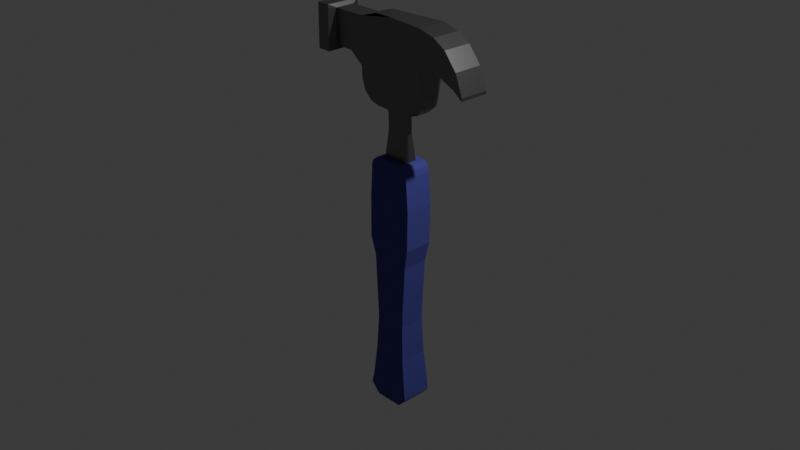 # Source: hammer.blend  (saved by Blender 4.5.90; exported with 4.5.12 LTS)
import bpy
from mathutils import Matrix  # noqa: F401  (used for matrix-valued properties, if any)

bpy.ops.wm.read_factory_settings(use_empty=True)
scene = bpy.context.scene
scene.name = 'Scene'

# ---- collections
col_collection = bpy.data.collections.new('Collection'); scene.collection.children.link(col_collection)

# ---- materials (node trees are filled in below, after node groups)
mat_material_001 = bpy.data.materials.new('Material.001')
mat_material = bpy.data.materials.new('Material')
mat_material.alpha_threshold = 0.0
mat_material.roughness = 0.5
mat_material.line_color = (0.0, 0.0, 0.0, 1.0)

# ---- material node trees
mat_material_001.use_nodes = True; mat_material_001.node_tree.nodes.clear()
_N = mat_material_001.node_tree.nodes; _L = mat_material_001.node_tree.links
n0 = _N.new('ShaderNodeBsdfPrincipled'); n0.name = 'Principled BSDF'; n0.location = (-200, 100)
n0.inputs[0].default_value = (0.2224, 0.2224, 0.2224, 1.0)
n0.inputs[1].default_value = 0.9091
n0.inputs[2].default_value = 0.3636
n1 = _N.new('ShaderNodeOutputMaterial'); n1.name = 'Material Output'; n1.location = (200, 100)
_L.new(n0.outputs[0], n1.inputs[0])
n1.is_active_output = True
mat_material.use_nodes = True; mat_material.node_tree.nodes.clear()
_N = mat_material.node_tree.nodes; _L = mat_material.node_tree.links
n0 = _N.new('ShaderNodeOutputMaterial'); n0.name = 'Material Output'; n0.location = (200, 100)
n1 = _N.new('ShaderNodeBsdfPrincipled'); n1.name = 'Principled BSDF'; n1.location = (-200, 100)
n1.inputs[0].default_value = (0.07219, 0.06629, 0.3444, 1.0)
n1.inputs[2].default_value = 1.0
n1.inputs[3].default_value = 1.45
_L.new(n1.outputs[0], n0.inputs[0])
n0.is_active_output = True

# ---- world
world_world = bpy.data.worlds.new('World'); scene.world = world_world
world_world.use_nodes = True; world_world.node_tree.nodes.clear()
_N = world_world.node_tree.nodes; _L = world_world.node_tree.links
n0 = _N.new('ShaderNodeOutputWorld'); n0.name = 'World Output'; n0.location = (200, 100)
n1 = _N.new('ShaderNodeBackground'); n1.name = 'Background'; n1.location = (-200, 100)
n1.inputs[0].default_value = (0.05088, 0.05088, 0.05088, 1.0)
_L.new(n1.outputs[0], n0.inputs[0])
n0.is_active_output = True
world_world.color = (0.05088, 0.05088, 0.05088)
world_world.sun_shadow_jitter_overblur = 0.0

# ---- cameras
cam_camera = bpy.data.cameras.new('Camera')
cam_camera.clip_end = 100.0
cam_camera.ortho_scale = 7.314

# ---- lights
light_light = bpy.data.lights.new('Light', 'POINT')
light_light.energy = 1000.0
light_light.shadow_soft_size = 0.1

# ---- meshes
me_cube = bpy.data.meshes.new('Cube')
me_cube.from_pydata([(0.6527, 0.4743, 3.063), (0.6527, -0.4743, 3.063), (-0.6201, 0.4743, 3.081), (-0.6201, -0.4743, 3.081), (0.6527, 0.0, 3.063), (-0.6201, 0.0, 3.081), (-2.669, 0.6943, 7.624), (-2.669, 5.72e-10, 7.624), (-2.669, -0.6943, 7.624), (1.865, -1.01, 7.677), (-1.968, -0.6943, 7.069), (1.865, 8.053e-09, 7.677), (-1.968, 5.72e-10, 7.069), (-1.968, 0.6943, 7.069), (1.865, 1.01, 7.677), (-1.968, -0.6943, 7.069), (-1.968, 5.72e-10, 7.069), (-1.968, 0.6943, 7.069), (1.877, -1.01, 9.63), (-1.956, -0.6943, 9.347), (1.877, 8.053e-09, 9.63), (-1.956, 5.72e-10, 9.347), (-1.956, 0.6943, 9.347), (1.877, 1.01, 9.63), (-4.413, 0.6137, 9.537), (-4.413, 1.227, 9.537), (-4.413, -6.021e-12, 9.537), (-0.03922, -0.6943, 9.639), (-0.03922, 0.6943, 9.639), (-4.413, -1.227, 9.537), (-4.413, -0.9206, 9.537), (-4.413, 0.3069, 9.537), (-3.61, 5.72e-10, 9.357), (-4.413, -6.021e-12, 9.537), (-0.9974, -0.6943, 9.643), (-4.413, 1.227, 9.537), (-4.413, -6.021e-12, 9.537), (-4.413, -1.227, 9.537), (-0.9974, 0.6943, 9.643), (-4.413, -0.3069, 9.537), (-4.413, 0.9206, 9.537), (-4.413, -0.6137, 9.537), (-4.413, 1.227, 9.537), (-4.413, -6.021e-12, 9.537), (-4.413, -1.227, 9.537), (-3.61, 0.6943, 9.357), (-3.61, -0.6943, 9.357), (-3.622, 0.6943, 7.63), (-3.622, 5.72e-10, 7.63), (-3.622, -0.6943, 7.63), (-3.622, -0.6943, 7.63), (-3.622, 5.72e-10, 7.63), (-3.622, 0.6943, 7.63), (-1.924, -0.6943, 6.463), (-0.8473, -0.6943, 5.461), (-0.8473, -0.6943, 5.456), (-1.754, -0.6943, 5.962), (-1.359, -0.6943, 5.595), (-0.8473, 5.72e-10, 5.461), (-1.924, 5.72e-10, 6.463), (-1.359, 5.72e-10, 5.595), (-1.754, 5.72e-10, 5.962), (-0.8473, 0.6943, 5.461), (-1.924, 0.6943, 6.463), (-0.8473, 0.6943, 5.456), (-1.359, 0.6943, 5.595), (-1.754, 0.6943, 5.962), (0.9661, -0.4743, 5.443), (1.861, -0.6943, 6.332), (0.9661, -0.6943, 5.447), (1.411, -0.4743, 5.562), (1.739, -0.6943, 5.887), (0.9661, 0.0, 5.443), (1.861, 5.72e-10, 6.332), (1.411, 0.0, 5.562), (1.739, 5.72e-10, 5.887), (1.861, 0.6943, 6.332), (0.9661, 0.4743, 5.443), (0.9661, 0.6943, 5.447), (1.739, 0.6943, 5.887), (1.411, 0.4743, 5.562), (-2.669, -0.6943, 7.624), (-2.669, 5.72e-10, 7.624), (-2.669, 0.6943, 7.624), (-2.657, -0.6943, 9.351), (-2.657, 5.72e-10, 9.351), (-2.657, 0.6943, 9.351), (-3.748, 1.227, 7.381), (-3.748, -6.021e-12, 7.381), (-3.748, -1.227, 7.381), (-3.748, -1.227, 7.381), (-3.748, -6.021e-12, 7.381), (-3.748, 1.227, 7.381), (-3.736, -1.227, 9.534), (-3.736, -6.021e-12, 9.534), (-3.736, 1.227, 9.534), (-4.413, -6.021e-12, 9.537), (-4.413, 1.227, 9.537), (-4.413, -1.227, 9.537), (-4.413, 1.227, 9.537), (-4.413, -1.227, 9.537), (-4.425, 1.227, 7.385), (-4.425, -6.021e-12, 7.385), (-4.425, -1.227, 7.385), (-4.425, -1.227, 7.385), (-4.425, -6.021e-12, 7.385), (-4.425, 1.227, 7.385), (2.627, -1.01, 8.032), (2.627, -1.362e-07, 8.032), (2.627, 1.01, 8.032), (2.729, -1.01, 9.414), (2.729, 8.053e-09, 9.414), (2.729, 1.01, 9.414), (3.909, -1.01, 7.457), (3.909, -1.362e-07, 7.457), (3.909, 1.01, 7.457), (4.011, -1.01, 8.232), (4.011, 8.053e-09, 8.232), (4.011, 1.01, 8.232), (3.37, 1.01, 9.023), (3.37, -1.01, 9.023), (3.37, 8.053e-09, 9.023), (4.393, -1.01, 7.093), (4.393, -2.665e-07, 7.093), (4.393, 1.01, 7.093), (4.395, -1.01, 7.242), (4.395, 3.615e-07, 7.242), (4.395, 1.01, 7.242), (0.4705, 0.3536, 4.407), (0.4705, 0.0, 4.407), (-0.4783, 0.0, 4.42), (-0.4783, 0.3536, 4.42), (0.4705, -0.3536, 4.407), (-0.4783, -0.3536, 4.42), (0.4594, -0.3536, 5.145), (0.6484, -0.399, 5.35), (0.4839, -0.3597, 5.227), (0.5531, -0.3763, 5.302), (-0.5701, -0.4288, 5.341), (-0.4894, -0.3536, 5.159), (-0.5306, -0.3912, 5.304), (-0.5011, -0.3637, 5.238), (0.4594, 0.0, 5.145), (0.6465, 0.0, 5.349), (0.4836, 0.0, 5.227), (0.5521, 0.0, 5.302), (-0.4894, 0.0, 5.159), (-0.5723, 1.297e-10, 5.342), (-0.5014, 1.738e-11, 5.238), (-0.5317, 6.487e-11, 5.305), (-0.5701, 0.4288, 5.341), (-0.4894, 0.3536, 5.159), (-0.5306, 0.3912, 5.304), (-0.5011, 0.3637, 5.238), (0.6484, 0.399, 5.35), (0.4594, 0.3536, 5.145), (0.5531, 0.3763, 5.302), (0.4839, 0.3597, 5.227)], [], [(14, 13, 22, 38, 28, 23), (96, 41, 33), (43, 96, 33, 26), (26, 33, 39, 96), (18, 9, 107, 110), (10, 9, 18, 27, 34, 19), (36, 33, 96, 43), (33, 100, 29), (33, 29, 44, 96), (33, 26, 96, 31), (25, 35, 42), (33, 37, 98, 30), (102, 101, 97, 40, 96), (29, 37, 44), (103, 102, 96, 39, 33, 30, 98), (33, 24, 96, 40), (17, 13, 6, 83), (12, 10, 8, 7), (13, 22, 86, 6), (10, 15, 81, 8), (19, 10, 8, 84), (15, 16, 82, 81), (13, 12, 7, 6), (21, 19, 84, 85), (16, 17, 83, 82), (22, 21, 85, 86), (53, 56, 55), (56, 57, 55), (57, 54, 55), (62, 65, 64), (65, 66, 64), (66, 63, 64), (59, 63, 66, 61), (61, 66, 65, 60), (60, 65, 62, 58), (53, 59, 61, 56), (56, 61, 60, 57), (57, 60, 58, 54), (59, 53, 10, 12), (63, 59, 12, 13), (67, 70, 69), (70, 71, 69), (71, 68, 69), (76, 79, 78), (79, 80, 78), (80, 77, 78), (73, 68, 71, 75), (75, 71, 70, 74), (74, 70, 67, 72), (76, 73, 75, 79), (79, 75, 74, 80), (80, 74, 72, 77), (68, 73, 11, 9), (53, 55, 69, 68, 9, 10), (73, 76, 14, 11), (76, 78, 64, 63, 13, 14), (85, 84, 46, 32), (7, 8, 50, 51), (8, 81, 49, 50), (82, 83, 47, 48), (6, 86, 45, 52), (83, 6, 52, 47), (84, 8, 50, 46), (86, 85, 32, 45), (6, 7, 51, 52), (81, 82, 48, 49), (51, 50, 89, 88), (49, 48, 91, 90), (46, 50, 89, 93), (45, 32, 94, 95), (52, 45, 95, 87), (47, 52, 87, 92), (52, 51, 88, 87), (48, 47, 92, 91), (32, 46, 93, 94), (50, 49, 90, 89), (93, 89, 104, 100), (89, 90, 103, 104), (91, 92, 101, 102), (95, 94, 33, 99), (94, 33, 96), (90, 91, 102, 103), (87, 88, 105, 106), (88, 89, 104, 105), (92, 87, 106, 101), (94, 93, 100, 33), (87, 95, 99, 106), (35, 33, 96, 42), (99, 33, 35), (25, 33, 40, 97), (42, 96, 33, 25), (101, 106, 99, 35, 25, 97), (24, 33, 31, 96), (96, 44, 37, 33), (104, 103, 98, 37, 29, 100), (121, 120, 116, 117), (109, 112, 119, 118, 115), (14, 23, 112, 109), (23, 20, 111, 112), (9, 11, 108, 107), (11, 14, 109, 108), (20, 18, 110, 111), (117, 116, 125, 126), (107, 108, 114, 113), (108, 109, 115, 114), (110, 107, 113, 116, 120), (119, 121, 117, 118), (112, 111, 121, 119), (23, 28, 38, 22, 21, 19, 34, 27, 18, 20), (111, 110, 120, 121), (122, 123, 126, 125), (116, 113, 122, 125), (113, 114, 123, 122), (118, 117, 126, 127), (115, 118, 127, 124), (114, 115, 124, 123), (123, 124, 127, 126), (1, 4, 129, 132), (0, 2, 131, 128), (5, 3, 133, 130), (3, 1, 132, 133), (2, 5, 130, 131), (4, 0, 128, 129), (135, 138, 140, 137), (137, 140, 141, 136), (136, 141, 139, 134), (143, 135, 137, 145), (145, 137, 136, 144), (144, 136, 134, 142), (147, 150, 152, 149), (149, 152, 153, 148), (148, 153, 151, 146), (150, 154, 156, 152), (152, 156, 157, 153), (153, 157, 155, 151), (154, 143, 145, 156), (156, 145, 144, 157), (157, 144, 142, 155), (138, 147, 149, 140), (140, 149, 148, 141), (141, 148, 146, 139), (138, 135, 67, 69, 55, 54), (133, 132, 134, 139), (135, 143, 72, 67), (132, 129, 142, 134), (130, 133, 139, 146), (147, 138, 54, 58), (129, 128, 155, 142), (143, 154, 77, 72), (150, 147, 58, 62), (131, 130, 146, 151), (128, 131, 151, 155), (154, 150, 62, 64, 78, 77)])
_uv = me_cube.uv_layers.new(name='UVMap')
_uv.uv.foreach_set('vector', [0.6468, 0.5183, 0.8532, 0.5183, 0.8532, 0.5183, 0.8016, 0.5183, 0.75, 0.5183, 0.6468, 0.5183, 0.8532, 0.6517, 0.8532, 0.6784, 0.8532, 0.6517, 0.8532, 0.625, 0.8532, 0.6517, 0.8532, 0.6517, 0.8532, 0.625, 0.8532, 0.625, 0.8532, 0.6517, 0.8532, 0.6517, 0.8532, 0.625, 0.6468, 0.7317, 0.6468, 0.7317, 0.6468, 0.7317, 0.6468, 0.7317, 0.8532, 0.7317, 0.6468, 0.7317, 0.6468, 0.7317, 0.75, 0.7317, 0.8016, 0.7317, 0.8532, 0.7317, 0.8532, 0.625, 0.8532, 0.6517, 0.8532, 0.6517, 0.8532, 0.625, 0.8532, 0.705, 0.8532, 0.7317, 0.8532, 0.7317, 0.8532, 0.705, 0.8532, 0.7317, 0.8532, 0.7317, 0.8532, 0.705, 0.8532, 0.5983, 0.8532, 0.625, 0.8532, 0.625, 0.8532, 0.5983, 0.0, 0.0, 0.0, 0.0, 0.0, 0.0, 0.8532, 0.705, 0.8532, 0.7317, 0.8532, 0.7317, 0.8532, 0.705, 0.0, 0.0, 0.0, 0.0, 0.0, 0.0, 0.0, 0.0, 0.0, 0.0, 0.0, 0.0, 0.0, 0.0, 0.0, 0.0, 0.0, 0.0, 0.0, 0.0, 0.0, 0.0, 0.0, 0.0, 0.0, 0.0, 0.0, 0.0, 0.0, 0.0, 0.8532, 0.545, 0.8532, 0.5716, 0.8532, 0.5716, 0.8532, 0.545, 0.0, 0.0, 0.0, 0.0, 0.0, 0.0, 0.0, 0.0, 0.8532, 0.625, 0.8532, 0.7317, 0.8532, 0.7317, 0.8532, 0.625, 0.8532, 0.5183, 0.8532, 0.5183, 0.8532, 0.5183, 0.8532, 0.5183, 0.0, 0.0, 0.0, 0.0, 0.0, 0.0, 0.0, 0.0, 0.8532, 0.7317, 0.8532, 0.7317, 0.8532, 0.7317, 0.8532, 0.7317, 0.0, 0.0, 0.0, 0.0, 0.0, 0.0, 0.0, 0.0, 0.8532, 0.5183, 0.8532, 0.625, 0.8532, 0.625, 0.8532, 0.5183, 0.8532, 0.705, 0.8532, 0.7317, 0.8532, 0.7317, 0.8532, 0.705, 0.0, 0.0, 0.0, 0.0, 0.0, 0.0, 0.0, 0.0, 0.8532, 0.5183, 0.8532, 0.545, 0.8532, 0.545, 0.8532, 0.5183, 0.8532, 0.7317, 0.8532, 0.7317, 0.7973, 0.7317, 0.8532, 0.7317, 0.8532, 0.7317, 0.7973, 0.7317, 0.8532, 0.7317, 0.8532, 0.7317, 0.7973, 0.7317, 0.8532, 0.5183, 0.8532, 0.5183, 0.7973, 0.5183, 0.8532, 0.5183, 0.8532, 0.5183, 0.7973, 0.5183, 0.8532, 0.5183, 0.8532, 0.5183, 0.7973, 0.5183, 0.8532, 0.625, 0.8532, 0.5183, 0.8532, 0.5183, 0.8532, 0.625, 0.8532, 0.625, 0.8532, 0.5183, 0.8532, 0.5183, 0.8532, 0.625, 0.8532, 0.625, 0.8532, 0.5183, 0.8532, 0.5183, 0.8532, 0.625, 0.8532, 0.7317, 0.8532, 0.625, 0.8532, 0.625, 0.8532, 0.7317, 0.8532, 0.7317, 0.8532, 0.625, 0.8532, 0.625, 0.8532, 0.7317, 0.8532, 0.7317, 0.8532, 0.625, 0.8532, 0.625, 0.8532, 0.7317, 0.8532, 0.625, 0.8532, 0.7317, 0.8532, 0.7317, 0.8532, 0.625, 0.8532, 0.5183, 0.8532, 0.625, 0.8532, 0.625, 0.8532, 0.5183, 0.6468, 0.7317, 0.6468, 0.7317, 0.6963, 0.7317, 0.6468, 0.7317, 0.6468, 0.7317, 0.6963, 0.7317, 0.6468, 0.7317, 0.6468, 0.7317, 0.6963, 0.7317, 0.6468, 0.5183, 0.6468, 0.5183, 0.6963, 0.5183, 0.6468, 0.5183, 0.6468, 0.5183, 0.6963, 0.5183, 0.6468, 0.5183, 0.6468, 0.5183, 0.6963, 0.5183, 0.6468, 0.625, 0.6468, 0.7317, 0.6468, 0.7317, 0.6468, 0.625, 0.6468, 0.625, 0.6468, 0.7317, 0.6468, 0.7317, 0.6468, 0.625, 0.6468, 0.625, 0.6468, 0.7317, 0.6468, 0.7317, 0.6468, 0.625, 0.6468, 0.5183, 0.6468, 0.625, 0.6468, 0.625, 0.6468, 0.5183, 0.6468, 0.5183, 0.6468, 0.625, 0.6468, 0.625, 0.6468, 0.5183, 0.6468, 0.5183, 0.6468, 0.625, 0.6468, 0.625, 0.6468, 0.5183, 0.6468, 0.7317, 0.6468, 0.625, 0.6468, 0.625, 0.6468, 0.7317, 0.8532, 0.7317, 0.7973, 0.7317, 0.6963, 0.7317, 0.6468, 0.7317, 0.6468, 0.7317, 0.8532, 0.7317, 0.6468, 0.625, 0.6468, 0.5183, 0.6468, 0.5183, 0.6468, 0.625, 0.6468, 0.5183, 0.6963, 0.5183, 0.7973, 0.5183, 0.8532, 0.5183, 0.8532, 0.5183, 0.6468, 0.5183, 0.8532, 0.705, 0.8532, 0.7317, 0.8532, 0.7317, 0.8532, 0.705, 0.8532, 0.625, 0.8532, 0.7317, 0.8532, 0.7317, 0.8532, 0.625, 0.0, 0.0, 0.0, 0.0, 0.0, 0.0, 0.0, 0.0, 0.0, 0.0, 0.0, 0.0, 0.0, 0.0, 0.0, 0.0, 0.8532, 0.5183, 0.8532, 0.5183, 0.8532, 0.5183, 0.8532, 0.5183, 0.0, 0.0, 0.0, 0.0, 0.0, 0.0, 0.0, 0.0, 0.8532, 0.7317, 0.8532, 0.7317, 0.8532, 0.7317, 0.8532, 0.7317, 0.8532, 0.5183, 0.8532, 0.545, 0.8532, 0.545, 0.8532, 0.5183, 0.8532, 0.5183, 0.8532, 0.625, 0.8532, 0.625, 0.8532, 0.5183, 0.0, 0.0, 0.0, 0.0, 0.0, 0.0, 0.0, 0.0, 0.8532, 0.625, 0.8532, 0.7317, 0.8532, 0.7317, 0.8532, 0.625, 0.0, 0.0, 0.0, 0.0, 0.0, 0.0, 0.0, 0.0, 0.8532, 0.7317, 0.8532, 0.7317, 0.8532, 0.7317, 0.8532, 0.7317, 0.8532, 0.5183, 0.8532, 0.545, 0.8532, 0.545, 0.8532, 0.5183, 0.8532, 0.5183, 0.8532, 0.5183, 0.8532, 0.5183, 0.8532, 0.5183, 0.0, 0.0, 0.0, 0.0, 0.0, 0.0, 0.0, 0.0, 0.8532, 0.5183, 0.8532, 0.625, 0.8532, 0.625, 0.8532, 0.5183, 0.0, 0.0, 0.0, 0.0, 0.0, 0.0, 0.0, 0.0, 0.8532, 0.705, 0.8532, 0.7317, 0.8532, 0.7317, 0.8532, 0.705, 0.0, 0.0, 0.0, 0.0, 0.0, 0.0, 0.0, 0.0, 0.8532, 0.7317, 0.8532, 0.7317, 0.8532, 0.7317, 0.8532, 0.7317, 0.0, 0.0, 0.0, 0.0, 0.0, 0.0, 0.0, 0.0, 0.0, 0.0, 0.0, 0.0, 0.0, 0.0, 0.0, 0.0, 0.8532, 0.5183, 0.8532, 0.545, 0.8532, 0.545, 0.8532, 0.5183, 0.8532, 0.705, 0.8532, 0.705, 0.8532, 0.6784, 0.0, 0.0, 0.0, 0.0, 0.0, 0.0, 0.0, 0.0, 0.8532, 0.5183, 0.8532, 0.625, 0.8532, 0.625, 0.8532, 0.5183, 0.8532, 0.625, 0.8532, 0.7317, 0.8532, 0.7317, 0.8532, 0.625, 0.0, 0.0, 0.0, 0.0, 0.0, 0.0, 0.0, 0.0, 0.8532, 0.705, 0.8532, 0.7317, 0.8532, 0.7317, 0.8532, 0.705, 0.8532, 0.5183, 0.8532, 0.5183, 0.8532, 0.5183, 0.8532, 0.5183, 0.8532, 0.5183, 0.8532, 0.545, 0.8532, 0.545, 0.8532, 0.5183, 0.8532, 0.5183, 0.8532, 0.545, 0.8532, 0.5183, 0.8532, 0.5183, 0.8532, 0.545, 0.8532, 0.545, 0.8532, 0.5183, 0.8532, 0.5183, 0.8532, 0.545, 0.8532, 0.545, 0.8532, 0.5183, 0.0, 0.0, 0.0, 0.0, 0.0, 0.0, 0.0, 0.0, 0.0, 0.0, 0.0, 0.0, 0.8532, 0.5716, 0.8532, 0.5983, 0.8532, 0.5983, 0.8532, 0.5716, 0.8532, 0.705, 0.8532, 0.7317, 0.8532, 0.7317, 0.8532, 0.705, 0.0, 0.0, 0.0, 0.0, 0.0, 0.0, 0.0, 0.0, 0.0, 0.0, 0.0, 0.0, 0.6468, 0.705, 0.6468, 0.7317, 0.6468, 0.7317, 0.6468, 0.705, 0.6468, 0.5183, 0.6468, 0.5183, 0.6468, 0.5183, 0.6468, 0.5183, 0.6468, 0.5183, 0.6468, 0.5183, 0.6468, 0.5183, 0.6468, 0.5183, 0.6468, 0.5183, 0.6468, 0.5183, 0.6468, 0.5716, 0.6468, 0.545, 0.6468, 0.5183, 0.6468, 0.7317, 0.6468, 0.625, 0.6468, 0.625, 0.6468, 0.7317, 0.6468, 0.625, 0.6468, 0.5183, 0.6468, 0.5183, 0.6468, 0.625, 0.6468, 0.6784, 0.6468, 0.7317, 0.6468, 0.7317, 0.6468, 0.6784, 0.6468, 0.705, 0.6468, 0.7317, 0.6468, 0.7317, 0.6468, 0.705, 0.6468, 0.7317, 0.6468, 0.625, 0.6468, 0.625, 0.6468, 0.7317, 0.6468, 0.625, 0.6468, 0.5183, 0.6468, 0.5183, 0.6468, 0.625, 0.6468, 0.7317, 0.6468, 0.7317, 0.6468, 0.7317, 0.6468, 0.7317, 0.6468, 0.7317, 0.6468, 0.5183, 0.6468, 0.545, 0.6468, 0.545, 0.6468, 0.5183, 0.6468, 0.5183, 0.6468, 0.545, 0.6468, 0.545, 0.6468, 0.5183, 0.6468, 0.5183, 0.75, 0.5183, 0.8016, 0.5183, 0.8532, 0.5183, 0.8532, 0.705, 0.8532, 0.7317, 0.8016, 0.7317, 0.75, 0.7317, 0.6468, 0.7317, 0.6468, 0.5716, 0.6468, 0.705, 0.6468, 0.7317, 0.6468, 0.7317, 0.6468, 0.705, 0.6468, 0.7317, 0.6468, 0.625, 0.6468, 0.705, 0.6468, 0.7317, 0.6468, 0.7317, 0.6468, 0.7317, 0.6468, 0.7317, 0.6468, 0.7317, 0.6468, 0.7317, 0.6468, 0.625, 0.6468, 0.625, 0.6468, 0.7317, 0.6468, 0.5183, 0.6468, 0.545, 0.6468, 0.545, 0.6468, 0.5183, 0.6468, 0.5183, 0.6468, 0.5183, 0.6468, 0.5183, 0.6468, 0.5183, 0.6468, 0.625, 0.6468, 0.5183, 0.6468, 0.5183, 0.6468, 0.625, 0.6468, 0.625, 0.6468, 0.5183, 0.6468, 0.5183, 0.6468, 0.625, 0.6468, 0.7317, 0.6468, 0.625, 0.6468, 0.625, 0.6468, 0.7317, 0.6468, 0.5183, 0.8532, 0.5183, 0.8532, 0.5183, 0.6468, 0.5183, 0.8532, 0.625, 0.8532, 0.7317, 0.8532, 0.7317, 0.8532, 0.625, 0.8532, 0.7317, 0.6468, 0.7317, 0.6468, 0.7317, 0.8532, 0.7317, 0.8532, 0.5183, 0.8532, 0.625, 0.8532, 0.625, 0.8532, 0.5183, 0.6468, 0.625, 0.6468, 0.5183, 0.6468, 0.5183, 0.6468, 0.625, 0.6468, 0.7317, 0.8532, 0.7317, 0.8542, 0.7321, 0.6457, 0.7318, 0.6457, 0.7318, 0.8542, 0.7321, 0.8549, 0.7325, 0.6429, 0.7323, 0.6429, 0.7323, 0.8549, 0.7325, 0.8532, 0.7317, 0.6468, 0.7317, 0.6468, 0.625, 0.6468, 0.7317, 0.6457, 0.7318, 0.6468, 0.625, 0.6468, 0.625, 0.6457, 0.7318, 0.6429, 0.7323, 0.6468, 0.625, 0.6468, 0.625, 0.6429, 0.7323, 0.6468, 0.7317, 0.6468, 0.625, 0.8532, 0.625, 0.8532, 0.5183, 0.8542, 0.5179, 0.8532, 0.625, 0.8532, 0.625, 0.8542, 0.5179, 0.8549, 0.5175, 0.8532, 0.625, 0.8532, 0.625, 0.8549, 0.5175, 0.8532, 0.5183, 0.8532, 0.625, 0.8532, 0.5183, 0.6468, 0.5183, 0.6457, 0.5182, 0.8542, 0.5179, 0.8542, 0.5179, 0.6457, 0.5182, 0.6429, 0.5177, 0.8549, 0.5175, 0.8549, 0.5175, 0.6429, 0.5177, 0.6468, 0.5183, 0.8532, 0.5183, 0.6468, 0.5183, 0.6468, 0.625, 0.6468, 0.625, 0.6457, 0.5182, 0.6457, 0.5182, 0.6468, 0.625, 0.6468, 0.625, 0.6429, 0.5177, 0.6429, 0.5177, 0.6468, 0.625, 0.6468, 0.625, 0.6468, 0.5183, 0.8532, 0.7317, 0.8532, 0.625, 0.8532, 0.625, 0.8542, 0.7321, 0.8542, 0.7321, 0.8532, 0.625, 0.8532, 0.625, 0.8549, 0.7325, 0.8549, 0.7325, 0.8532, 0.625, 0.8532, 0.625, 0.8532, 0.7317, 0.8532, 0.7317, 0.6468, 0.7317, 0.6468, 0.7317, 0.6963, 0.7317, 0.7973, 0.7317, 0.8532, 0.7317, 0.8532, 0.7317, 0.6468, 0.7317, 0.6468, 0.7317, 0.8532, 0.7317, 0.6468, 0.7317, 0.6468, 0.625, 0.6468, 0.625, 0.6468, 0.7317, 0.6468, 0.7317, 0.6468, 0.625, 0.6468, 0.625, 0.6468, 0.7317, 0.8532, 0.625, 0.8532, 0.7317, 0.8532, 0.7317, 0.8532, 0.625, 0.8532, 0.625, 0.8532, 0.7317, 0.8532, 0.7317, 0.8532, 0.625, 0.6468, 0.625, 0.6468, 0.5183, 0.6468, 0.5183, 0.6468, 0.625, 0.6468, 0.625, 0.6468, 0.5183, 0.6468, 0.5183, 0.6468, 0.625, 0.8532, 0.5183, 0.8532, 0.625, 0.8532, 0.625, 0.8532, 0.5183, 0.8532, 0.5183, 0.8532, 0.625, 0.8532, 0.625, 0.8532, 0.5183, 0.6468, 0.5183, 0.8532, 0.5183, 0.8532, 0.5183, 0.6468, 0.5183, 0.6468, 0.5183, 0.8532, 0.5183, 0.8532, 0.5183, 0.7973, 0.5183, 0.6963, 0.5183, 0.6468, 0.5183])
me_cube.materials.append(mat_material_001)
me_cube.use_mirror_vertex_groups = False
me_cube.update()
me_cube_001 = bpy.data.meshes.new('Cube.001')
me_cube_001.from_pydata([(1.232, 1.0, 1.0), (1.2, 1.0, -1.0), (1.232, -1.0, 1.0), (1.2, -1.0, -1.0), (-1.2, 1.0, 1.125), (-1.225, 1.0, -1.0), (-1.2, -1.0, 1.125), (-1.225, -1.0, -1.0), (1.175, 1.0, 1.859), (1.175, -1.0, 1.859), (-1.142, 1.0, 1.984), (-1.142, -1.0, 1.984), (1.112, 1.0, 2.567), (1.112, -1.0, 2.567), (-1.103, 1.0, 2.693), (-1.103, -1.0, 2.693), (0.6527, 0.4743, 3.063), (0.6527, -0.4743, 3.063), (-0.6201, 0.4743, 3.081), (-0.6201, -0.4743, 3.081), (1.112, 0.0, 2.567), (0.6527, 0.0, 3.063), (1.044, 1.0, 2.814), (1.044, -1.0, 2.814), (1.044, 0.0, 2.814), (-1.103, 0.0, 2.693), (-0.6201, 0.0, 3.081), (-1.044, -1.0, 2.888), (-1.044, 1.0, 2.888), (-1.044, 0.0, 2.888), (0.9916, 0.9085, -1.989), (0.9916, -0.9085, -1.989), (-0.9928, 0.9085, -1.989), (-0.9928, -0.9085, -1.989), (0.8652, 0.9085, -4.059), (0.8652, -0.9085, -4.059), (-0.8822, 0.9085, -4.059), (-0.8822, -0.9085, -4.059), (0.8197, 0.9085, -5.265), (0.8197, -0.9085, -5.265), (-0.8139, 0.9085, -5.265), (-0.8139, -0.9085, -5.265), (0.9024, 1.0, -7.093), (0.9024, -1.0, -7.093), (-0.8957, 1.0, -7.093), (-0.8957, -1.0, -7.093), (1.101, 1.099, -8.687), (1.101, -1.099, -8.687), (-1.067, 1.099, -8.687), (-1.067, -1.099, -8.687), (1.155, 1.099, -9.223), (1.155, -1.099, -9.223), (-1.201, 1.099, -9.223), (-1.201, -1.099, -9.223), (0.7254, 1.099, -9.706), (0.7254, -1.099, -9.706), (-0.718, 1.099, -9.706), (-0.718, -1.099, -9.706), (0.8752, -1.0, 3.06), (-0.8035, -1.0, 3.084), (0.8752, 0.0, 3.06), (-0.8035, 0.0, 3.084), (-0.8035, 1.0, 3.084), (0.8752, 1.0, 3.06)], [], [(0, 4, 10, 8), (3, 2, 6, 7), (7, 6, 4, 5), (3, 7, 33, 31), (1, 0, 2, 3), (5, 4, 0, 1), (8, 10, 14, 12), (6, 2, 9, 11), (4, 6, 11, 10), (2, 0, 8, 9), (24, 22, 63, 60), (9, 8, 12, 20, 13), (10, 11, 15, 25, 14), (11, 9, 13, 15), (29, 27, 59, 61), (15, 13, 23, 58, 59, 27), (12, 14, 28, 62, 63, 22), (23, 24, 60, 58), (13, 20, 24, 23), (20, 12, 22, 24), (28, 29, 61, 62), (14, 25, 29, 28), (25, 15, 27, 29), (31, 33, 37, 35), (7, 5, 32, 33), (1, 3, 31, 30), (5, 1, 30, 32), (34, 35, 39, 38), (33, 32, 36, 37), (30, 31, 35, 34), (32, 30, 34, 36), (39, 41, 45, 43), (36, 34, 38, 40), (35, 37, 41, 39), (37, 36, 40, 41), (45, 44, 48, 49), (41, 40, 44, 45), (38, 39, 43, 42), (40, 38, 42, 44), (46, 47, 51, 50), (42, 43, 47, 46), (44, 42, 46, 48), (43, 45, 49, 47), (51, 53, 57, 55), (48, 46, 50, 52), (47, 49, 53, 51), (49, 48, 52, 53), (56, 54, 55, 57), (53, 52, 56, 57), (50, 51, 55, 54), (52, 50, 54, 56), (17, 19, 59, 58), (21, 17, 58, 60), (26, 18, 62, 61), (18, 16, 63, 62), (16, 21, 60, 63), (19, 26, 61, 59)])
_uv = me_cube_001.uv_layers.new(name='UVMap')
_uv.uv.foreach_set('vector', [0.625, 0.5, 0.625, 0.25, 0.625, 0.25, 0.625, 0.5, 0.375, 0.75, 0.625, 0.75, 0.625, 1.0, 0.375, 1.0, 0.375, 0.0, 0.625, 0.0, 0.625, 0.25, 0.375, 0.25, 0.375, 0.75, 0.375, 1.0, 0.375, 1.0, 0.375, 0.75, 0.375, 0.5, 0.625, 0.5, 0.625, 0.75, 0.375, 0.75, 0.375, 0.25, 0.625, 0.25, 0.625, 0.5, 0.375, 0.5, 0.625, 0.5, 0.625, 0.25, 0.625, 0.25, 0.625, 0.5, 0.625, 1.0, 0.625, 0.75, 0.625, 0.75, 0.625, 1.0, 0.625, 0.25, 0.625, 0.0, 0.625, 0.0, 0.625, 0.25, 0.625, 0.75, 0.625, 0.5, 0.625, 0.5, 0.625, 0.75, 0.625, 0.625, 0.625, 0.5, 0.625, 0.5, 0.625, 0.625, 0.625, 0.75, 0.625, 0.5, 0.625, 0.5, 0.625, 0.625, 0.625, 0.75, 0.625, 0.25, 0.625, 0.0, 0.625, 0.0, 0.625, 0.125, 0.625, 0.25, 0.625, 1.0, 0.625, 0.75, 0.625, 0.75, 0.625, 1.0, 0.625, 0.125, 0.625, 0.0, 0.625, 0.0, 0.625, 0.125, 0.625, 1.0, 0.625, 0.75, 0.625, 0.75, 0.625, 0.75, 0.625, 1.0, 0.625, 1.0, 0.625, 0.5, 0.625, 0.25, 0.625, 0.25, 0.625, 0.25, 0.625, 0.5, 0.625, 0.5, 0.625, 0.75, 0.625, 0.625, 0.625, 0.625, 0.625, 0.75, 0.625, 0.75, 0.625, 0.625, 0.625, 0.625, 0.625, 0.75, 0.625, 0.625, 0.625, 0.5, 0.625, 0.5, 0.625, 0.625, 0.625, 0.25, 0.625, 0.125, 0.625, 0.125, 0.625, 0.25, 0.625, 0.25, 0.625, 0.125, 0.625, 0.125, 0.625, 0.25, 0.625, 0.125, 0.625, 0.0, 0.625, 0.0, 0.625, 0.125, 0.375, 0.75, 0.375, 1.0, 0.375, 1.0, 0.375, 0.75, 0.375, 0.0, 0.375, 0.25, 0.375, 0.25, 0.375, 0.0, 0.375, 0.5, 0.375, 0.75, 0.375, 0.75, 0.375, 0.5, 0.375, 0.25, 0.375, 0.5, 0.375, 0.5, 0.375, 0.25, 0.375, 0.5, 0.375, 0.75, 0.375, 0.75, 0.375, 0.5, 0.375, 0.0, 0.375, 0.25, 0.375, 0.25, 0.375, 0.0, 0.375, 0.5, 0.375, 0.75, 0.375, 0.75, 0.375, 0.5, 0.375, 0.25, 0.375, 0.5, 0.375, 0.5, 0.375, 0.25, 0.375, 0.75, 0.375, 1.0, 0.375, 1.0, 0.375, 0.75, 0.375, 0.25, 0.375, 0.5, 0.375, 0.5, 0.375, 0.25, 0.375, 0.75, 0.375, 1.0, 0.375, 1.0, 0.375, 0.75, 0.375, 0.0, 0.375, 0.25, 0.375, 0.25, 0.375, 0.0, 0.375, 0.0, 0.375, 0.25, 0.375, 0.25, 0.375, 0.0, 0.375, 0.0, 0.375, 0.25, 0.375, 0.25, 0.375, 0.0, 0.375, 0.5, 0.375, 0.75, 0.375, 0.75, 0.375, 0.5, 0.375, 0.25, 0.375, 0.5, 0.375, 0.5, 0.375, 0.25, 0.375, 0.5, 0.375, 0.75, 0.375, 0.75, 0.375, 0.5, 0.375, 0.5, 0.375, 0.75, 0.375, 0.75, 0.375, 0.5, 0.375, 0.25, 0.375, 0.5, 0.375, 0.5, 0.375, 0.25, 0.375, 0.75, 0.375, 1.0, 0.375, 1.0, 0.375, 0.75, 0.375, 0.75, 0.375, 1.0, 0.375, 1.0, 0.375, 0.75, 0.375, 0.25, 0.375, 0.5, 0.375, 0.5, 0.375, 0.25, 0.375, 0.75, 0.375, 1.0, 0.375, 1.0, 0.375, 0.75, 0.375, 0.0, 0.375, 0.25, 0.375, 0.25, 0.375, 0.0, 0.125, 0.5, 0.375, 0.5, 0.375, 0.75, 0.125, 0.75, 0.375, 0.0, 0.375, 0.25, 0.375, 0.25, 0.375, 0.0, 0.375, 0.5, 0.375, 0.75, 0.375, 0.75, 0.375, 0.5, 0.375, 0.25, 0.375, 0.5, 0.375, 0.5, 0.375, 0.25, 0.6468, 0.7317, 0.8532, 0.7317, 0.875, 0.75, 0.625, 0.75, 0.6468, 0.625, 0.6468, 0.7317, 0.625, 0.75, 0.625, 0.625, 0.8532, 0.625, 0.8532, 0.5183, 0.875, 0.5, 0.875, 0.625, 0.8532, 0.5183, 0.6468, 0.5183, 0.625, 0.5, 0.875, 0.5, 0.6468, 0.5183, 0.6468, 0.625, 0.625, 0.625, 0.625, 0.5, 0.8532, 0.7317, 0.8532, 0.625, 0.875, 0.625, 0.875, 0.75])
me_cube_001.materials.append(mat_material)
me_cube_001.use_mirror_vertex_groups = False
me_cube_001.update()

# ---- objects
ob_cube = bpy.data.objects.new('Cube', me_cube)
ob_light = bpy.data.objects.new('Light', light_light)
ob_camera = bpy.data.objects.new('Camera', cam_camera)
ob_empty = bpy.data.objects.new('Empty', None)
ob_cube_001 = bpy.data.objects.new('Cube.001', me_cube_001)

# ---- transforms, parenting, visibility, modifiers, constraints
ob_cube.location = (0.01642, 0.0, 0.0)
ob_cube.scale = (0.2185, 0.1562, 0.2185)
ob_cube.lock_rotations_4d = False
ob_cube.empty_display_type = 'ARROWS'
ob_cube.lineart.crease_threshold = 0.0
ob_light.location = (4.076, 1.005, 5.904)
ob_light.rotation_euler = (0.6503, 0.05522, 1.866)
ob_light.lock_rotations_4d = False
ob_light.empty_display_type = 'ARROWS'
ob_light.color = (0.0, 0.0, 0.0, 0.0)
ob_light.lineart.crease_threshold = 0.0
ob_camera.location = (7.359, -6.926, 4.958)
ob_camera.rotation_euler = (1.109, 0.0, 0.8149)
ob_camera.lock_rotations_4d = False
ob_camera.empty_display_type = 'ARROWS'
ob_camera.color = (0.0, 0.0, 0.0, 0.0)
ob_camera.display_type = 'WIRE'
ob_camera.lineart.crease_threshold = 0.0
ob_empty.location = (0.0, 0.0, 0.0)
ob_empty.rotation_euler = (1.571, 0.0, 0.0)
ob_empty.empty_display_type = 'IMAGE'
ob_empty.empty_display_size = 5.0
ob_cube_001.location = (0.01642, 0.0, 0.0)
ob_cube_001.scale = (0.2185, 0.1562, 0.2185)
ob_cube_001.lock_rotations_4d = False
ob_cube_001.empty_display_type = 'ARROWS'
ob_cube_001.lineart.crease_threshold = 0.0

# ---- collection membership
col_collection.objects.link(ob_cube)
col_collection.objects.link(ob_light)
col_collection.objects.link(ob_camera)
col_collection.objects.link(ob_empty)
col_collection.objects.link(ob_cube_001)

# ---- scene / render settings (as saved in the file)
scene.camera = ob_camera
scene.frame_start = 1; scene.frame_end = 250; scene.frame_set(-2)
scene.render.engine = 'BLENDER_EEVEE_NEXT'
bpy.context.view_layer.update()
